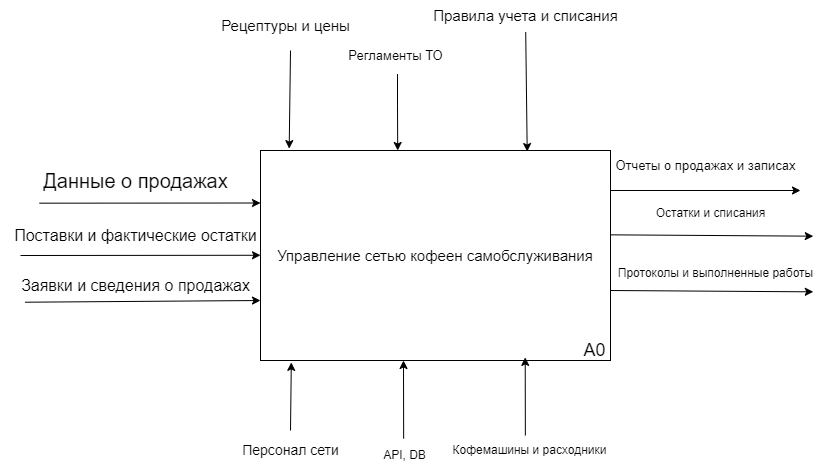

The diagram above was exported from draw.io. Its source (the exported page's mxGraphModel, read from the mxfile embedded in the PNG):
<mxGraphModel dx="1418" dy="828" grid="1" gridSize="10" guides="1" tooltips="1" connect="1" arrows="1" fold="1" page="1" pageScale="1" pageWidth="827" pageHeight="1169" math="0" shadow="0">
  <root>
    <mxCell id="0" />
    <mxCell id="1" parent="0" />
    <mxCell id="IZG-8RtdvJa6_eLs6sZO-1" value="&lt;font style=&quot;font-size: 15px;&quot;&gt;Управление сетью кофеен самобслуживания&lt;/font&gt;" style="rounded=0;whiteSpace=wrap;html=1;" parent="1" vertex="1">
      <mxGeometry x="270" y="270" width="350" height="210" as="geometry" />
    </mxCell>
    <mxCell id="IZG-8RtdvJa6_eLs6sZO-2" value="" style="endArrow=classic;html=1;rounded=0;entryX=0;entryY=0.25;entryDx=0;entryDy=0;exitX=0.042;exitY=1.067;exitDx=0;exitDy=0;exitPerimeter=0;" parent="1" source="IZG-8RtdvJa6_eLs6sZO-3" target="IZG-8RtdvJa6_eLs6sZO-1" edge="1">
      <mxGeometry width="50" height="50" relative="1" as="geometry">
        <mxPoint x="120" y="323" as="sourcePoint" />
        <mxPoint x="440" y="400" as="targetPoint" />
      </mxGeometry>
    </mxCell>
    <mxCell id="IZG-8RtdvJa6_eLs6sZO-3" value="&lt;font style=&quot;font-size: 20px;&quot;&gt;Данные о продажах&lt;/font&gt;" style="text;html=1;align=center;verticalAlign=middle;resizable=0;points=[];autosize=1;strokeColor=none;fillColor=none;" parent="1" vertex="1">
      <mxGeometry x="40" y="280" width="210" height="40" as="geometry" />
    </mxCell>
    <mxCell id="IZG-8RtdvJa6_eLs6sZO-4" value="" style="edgeStyle=none;orthogonalLoop=1;jettySize=auto;html=1;rounded=0;" parent="1" edge="1">
      <mxGeometry width="100" relative="1" as="geometry">
        <mxPoint x="30" y="375" as="sourcePoint" />
        <mxPoint x="270" y="374.76" as="targetPoint" />
        <Array as="points" />
      </mxGeometry>
    </mxCell>
    <mxCell id="IZG-8RtdvJa6_eLs6sZO-5" value="&lt;font style=&quot;font-size: 16px;&quot;&gt;Поставки и фактические остатки&lt;/font&gt;" style="text;html=1;align=center;verticalAlign=middle;resizable=0;points=[];autosize=1;strokeColor=none;fillColor=none;" parent="1" vertex="1">
      <mxGeometry x="10" y="340" width="270" height="30" as="geometry" />
    </mxCell>
    <mxCell id="IZG-8RtdvJa6_eLs6sZO-6" value="Заявки и сведения о продажах" style="text;html=1;align=center;verticalAlign=middle;resizable=0;points=[];autosize=1;strokeColor=none;fillColor=none;fontSize=16;" parent="1" vertex="1">
      <mxGeometry x="20" y="390" width="250" height="30" as="geometry" />
    </mxCell>
    <mxCell id="IZG-8RtdvJa6_eLs6sZO-7" value="" style="edgeStyle=none;orthogonalLoop=1;jettySize=auto;html=1;rounded=0;entryX=-0.005;entryY=0.802;entryDx=0;entryDy=0;entryPerimeter=0;exitX=0.058;exitY=1.057;exitDx=0;exitDy=0;exitPerimeter=0;" parent="1" source="IZG-8RtdvJa6_eLs6sZO-6" edge="1">
      <mxGeometry width="100" relative="1" as="geometry">
        <mxPoint x="101.75" y="421.58" as="sourcePoint" />
        <mxPoint x="270" y="419.99999999999994" as="targetPoint" />
        <Array as="points" />
      </mxGeometry>
    </mxCell>
    <mxCell id="IZG-8RtdvJa6_eLs6sZO-8" value="" style="edgeStyle=none;orthogonalLoop=1;jettySize=auto;html=1;rounded=0;entryX=0.082;entryY=-0.009;entryDx=0;entryDy=0;entryPerimeter=0;" parent="1" target="IZG-8RtdvJa6_eLs6sZO-1" edge="1">
      <mxGeometry width="100" relative="1" as="geometry">
        <mxPoint x="300" y="170" as="sourcePoint" />
        <mxPoint x="400" y="220" as="targetPoint" />
        <Array as="points" />
      </mxGeometry>
    </mxCell>
    <mxCell id="IZG-8RtdvJa6_eLs6sZO-9" value="Рецептуры и цены" style="text;html=1;align=center;verticalAlign=middle;resizable=0;points=[];autosize=1;strokeColor=none;fillColor=none;fontSize=15;" parent="1" vertex="1">
      <mxGeometry x="220" y="130" width="150" height="30" as="geometry" />
    </mxCell>
    <mxCell id="IZG-8RtdvJa6_eLs6sZO-10" value="" style="endArrow=classic;html=1;rounded=0;entryX=0.392;entryY=-0.017;entryDx=0;entryDy=0;entryPerimeter=0;" parent="1" edge="1">
      <mxGeometry width="50" height="50" relative="1" as="geometry">
        <mxPoint x="407" y="193.57" as="sourcePoint" />
        <mxPoint x="407.20000000000005" y="270.00000000000006" as="targetPoint" />
        <Array as="points">
          <mxPoint x="407" y="223.57" />
        </Array>
      </mxGeometry>
    </mxCell>
    <mxCell id="IZG-8RtdvJa6_eLs6sZO-11" value="Регламенты ТО" style="text;html=1;align=center;verticalAlign=middle;resizable=0;points=[];autosize=1;strokeColor=none;fillColor=none;fontSize=13;" parent="1" vertex="1">
      <mxGeometry x="345" y="160" width="120" height="30" as="geometry" />
    </mxCell>
    <mxCell id="IZG-8RtdvJa6_eLs6sZO-12" value="Правила учета и списания" style="text;html=1;align=center;verticalAlign=middle;resizable=0;points=[];autosize=1;strokeColor=none;fillColor=none;fontSize=15;" parent="1" vertex="1">
      <mxGeometry x="430" y="120" width="210" height="30" as="geometry" />
    </mxCell>
    <mxCell id="IZG-8RtdvJa6_eLs6sZO-14" value="" style="edgeStyle=none;orthogonalLoop=1;jettySize=auto;html=1;rounded=0;exitX=0.501;exitY=1.052;exitDx=0;exitDy=0;exitPerimeter=0;entryX=0.762;entryY=0.005;entryDx=0;entryDy=0;entryPerimeter=0;" parent="1" source="IZG-8RtdvJa6_eLs6sZO-12" target="IZG-8RtdvJa6_eLs6sZO-1" edge="1">
      <mxGeometry width="100" relative="1" as="geometry">
        <mxPoint x="500" y="230" as="sourcePoint" />
        <mxPoint x="600" y="230" as="targetPoint" />
        <Array as="points" />
      </mxGeometry>
    </mxCell>
    <mxCell id="IZG-8RtdvJa6_eLs6sZO-16" value="" style="edgeStyle=none;orthogonalLoop=1;jettySize=auto;html=1;rounded=0;entryX=0.088;entryY=1.009;entryDx=0;entryDy=0;entryPerimeter=0;" parent="1" target="IZG-8RtdvJa6_eLs6sZO-1" edge="1">
      <mxGeometry width="100" relative="1" as="geometry">
        <mxPoint x="300" y="550" as="sourcePoint" />
        <mxPoint x="350" y="530" as="targetPoint" />
        <Array as="points" />
      </mxGeometry>
    </mxCell>
    <mxCell id="IZG-8RtdvJa6_eLs6sZO-17" value="Персонал сети" style="text;html=1;align=center;verticalAlign=middle;resizable=0;points=[];autosize=1;strokeColor=none;fillColor=none;fontSize=14;" parent="1" vertex="1">
      <mxGeometry x="240" y="555" width="120" height="30" as="geometry" />
    </mxCell>
    <mxCell id="IZG-8RtdvJa6_eLs6sZO-19" value="" style="edgeStyle=none;orthogonalLoop=1;jettySize=auto;html=1;rounded=0;entryX=0.351;entryY=1.009;entryDx=0;entryDy=0;entryPerimeter=0;" parent="1" edge="1">
      <mxGeometry width="100" relative="1" as="geometry">
        <mxPoint x="413.15" y="558.11" as="sourcePoint" />
        <mxPoint x="413.0000000000001" y="480" as="targetPoint" />
        <Array as="points" />
      </mxGeometry>
    </mxCell>
    <mxCell id="IZG-8RtdvJa6_eLs6sZO-20" value="API, DB" style="text;html=1;align=center;verticalAlign=middle;resizable=0;points=[];autosize=1;strokeColor=none;fillColor=none;" parent="1" vertex="1">
      <mxGeometry x="379" y="560" width="70" height="30" as="geometry" />
    </mxCell>
    <mxCell id="IZG-8RtdvJa6_eLs6sZO-21" value="" style="edgeStyle=none;orthogonalLoop=1;jettySize=auto;html=1;rounded=0;entryX=0.351;entryY=1.009;entryDx=0;entryDy=0;entryPerimeter=0;" parent="1" edge="1">
      <mxGeometry width="100" relative="1" as="geometry">
        <mxPoint x="534.86" y="555" as="sourcePoint" />
        <mxPoint x="534.7100000000002" y="476.89" as="targetPoint" />
        <Array as="points" />
      </mxGeometry>
    </mxCell>
    <mxCell id="IZG-8RtdvJa6_eLs6sZO-22" value="Кофемашины и расходники" style="text;html=1;align=center;verticalAlign=middle;resizable=0;points=[];autosize=1;strokeColor=none;fillColor=none;" parent="1" vertex="1">
      <mxGeometry x="449" y="555" width="180" height="30" as="geometry" />
    </mxCell>
    <mxCell id="IZG-8RtdvJa6_eLs6sZO-23" value="" style="edgeStyle=none;orthogonalLoop=1;jettySize=auto;html=1;rounded=0;" parent="1" edge="1">
      <mxGeometry width="100" relative="1" as="geometry">
        <mxPoint x="620" y="310" as="sourcePoint" />
        <mxPoint x="810" y="310" as="targetPoint" />
        <Array as="points" />
      </mxGeometry>
    </mxCell>
    <mxCell id="IZG-8RtdvJa6_eLs6sZO-24" value="Отчеты о продажах и записах" style="text;html=1;align=center;verticalAlign=middle;resizable=0;points=[];autosize=1;strokeColor=none;fillColor=none;fontSize=13;" parent="1" vertex="1">
      <mxGeometry x="615" y="270" width="200" height="30" as="geometry" />
    </mxCell>
    <mxCell id="IZG-8RtdvJa6_eLs6sZO-25" value="" style="edgeStyle=none;orthogonalLoop=1;jettySize=auto;html=1;rounded=0;exitX=1.012;exitY=0.397;exitDx=0;exitDy=0;exitPerimeter=0;" parent="1" edge="1">
      <mxGeometry width="100" relative="1" as="geometry">
        <mxPoint x="620" y="354.33" as="sourcePoint" />
        <mxPoint x="822.8" y="355.66999999999996" as="targetPoint" />
        <Array as="points" />
      </mxGeometry>
    </mxCell>
    <mxCell id="IZG-8RtdvJa6_eLs6sZO-26" value="Остатки и списания" style="text;html=1;align=center;verticalAlign=middle;resizable=0;points=[];autosize=1;strokeColor=none;fillColor=none;" parent="1" vertex="1">
      <mxGeometry x="655" y="318" width="130" height="30" as="geometry" />
    </mxCell>
    <mxCell id="IZG-8RtdvJa6_eLs6sZO-27" value="" style="edgeStyle=none;orthogonalLoop=1;jettySize=auto;html=1;rounded=0;exitX=1.012;exitY=0.397;exitDx=0;exitDy=0;exitPerimeter=0;" parent="1" edge="1">
      <mxGeometry width="100" relative="1" as="geometry">
        <mxPoint x="620" y="410" as="sourcePoint" />
        <mxPoint x="822.8" y="411.34" as="targetPoint" />
        <Array as="points" />
      </mxGeometry>
    </mxCell>
    <mxCell id="IZG-8RtdvJa6_eLs6sZO-28" value="Протоколы и выполненные работы" style="text;html=1;align=center;verticalAlign=middle;resizable=0;points=[];autosize=1;strokeColor=none;fillColor=none;" parent="1" vertex="1">
      <mxGeometry x="615" y="378" width="220" height="30" as="geometry" />
    </mxCell>
    <mxCell id="IZG-8RtdvJa6_eLs6sZO-29" value="А0" style="text;html=1;align=center;verticalAlign=middle;resizable=0;points=[];autosize=1;strokeColor=none;fillColor=none;fontSize=18;" parent="1" vertex="1">
      <mxGeometry x="579" y="450" width="50" height="40" as="geometry" />
    </mxCell>
  </root>
</mxGraphModel>